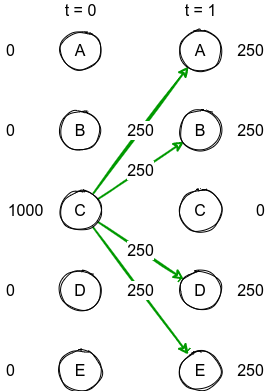

The diagram above was exported from draw.io. Its source (the exported page's mxGraphModel, read from the mxfile embedded in the PNG):
<mxGraphModel dx="868" dy="561" grid="1" gridSize="10" guides="1" tooltips="1" connect="1" arrows="1" fold="1" page="1" pageScale="1" pageWidth="850" pageHeight="1100" math="0" shadow="0">
  <root>
    <mxCell id="0" />
    <mxCell id="1" parent="0" />
    <mxCell id="0hbjHhOTYjEPh5PzjISe-1" value="250" style="edgeStyle=none;rounded=0;sketch=1;orthogonalLoop=1;jettySize=auto;html=1;fontSize=16;strokeColor=#009900;strokeWidth=2;" edge="1" parent="1" source="0hbjHhOTYjEPh5PzjISe-8" target="0hbjHhOTYjEPh5PzjISe-11">
      <mxGeometry relative="1" as="geometry" />
    </mxCell>
    <mxCell id="0hbjHhOTYjEPh5PzjISe-2" value="250" style="edgeStyle=none;rounded=0;sketch=1;orthogonalLoop=1;jettySize=auto;html=1;fontSize=16;strokeColor=#009900;strokeWidth=2;" edge="1" parent="1" source="0hbjHhOTYjEPh5PzjISe-8" target="0hbjHhOTYjEPh5PzjISe-12">
      <mxGeometry relative="1" as="geometry" />
    </mxCell>
    <mxCell id="0hbjHhOTYjEPh5PzjISe-4" value="250" style="edgeStyle=none;rounded=0;sketch=1;orthogonalLoop=1;jettySize=auto;html=1;fontSize=16;strokeColor=#009900;strokeWidth=2;" edge="1" parent="1" source="0hbjHhOTYjEPh5PzjISe-8" target="0hbjHhOTYjEPh5PzjISe-14">
      <mxGeometry relative="1" as="geometry" />
    </mxCell>
    <mxCell id="0hbjHhOTYjEPh5PzjISe-5" value="250" style="edgeStyle=none;rounded=0;sketch=1;orthogonalLoop=1;jettySize=auto;html=1;fontSize=16;strokeColor=#009900;strokeWidth=2;" edge="1" parent="1" source="0hbjHhOTYjEPh5PzjISe-8" target="0hbjHhOTYjEPh5PzjISe-15">
      <mxGeometry relative="1" as="geometry" />
    </mxCell>
    <mxCell id="0hbjHhOTYjEPh5PzjISe-6" value="A" style="ellipse;whiteSpace=wrap;html=1;aspect=fixed;sketch=1;fontSize=16;" vertex="1" parent="1">
      <mxGeometry x="160" y="120" width="40" height="40" as="geometry" />
    </mxCell>
    <mxCell id="0hbjHhOTYjEPh5PzjISe-7" value="B" style="ellipse;whiteSpace=wrap;html=1;aspect=fixed;sketch=1;fontSize=16;" vertex="1" parent="1">
      <mxGeometry x="160" y="200" width="40" height="40" as="geometry" />
    </mxCell>
    <mxCell id="0hbjHhOTYjEPh5PzjISe-8" value="C" style="ellipse;whiteSpace=wrap;html=1;aspect=fixed;sketch=1;fontSize=16;" vertex="1" parent="1">
      <mxGeometry x="160" y="280" width="40" height="40" as="geometry" />
    </mxCell>
    <mxCell id="0hbjHhOTYjEPh5PzjISe-9" value="D" style="ellipse;whiteSpace=wrap;html=1;aspect=fixed;sketch=1;fontSize=16;" vertex="1" parent="1">
      <mxGeometry x="160" y="360" width="40" height="40" as="geometry" />
    </mxCell>
    <mxCell id="0hbjHhOTYjEPh5PzjISe-10" value="E" style="ellipse;whiteSpace=wrap;html=1;aspect=fixed;sketch=1;fontSize=16;" vertex="1" parent="1">
      <mxGeometry x="160" y="440" width="40" height="40" as="geometry" />
    </mxCell>
    <mxCell id="0hbjHhOTYjEPh5PzjISe-11" value="A" style="ellipse;whiteSpace=wrap;html=1;aspect=fixed;sketch=1;fontSize=16;" vertex="1" parent="1">
      <mxGeometry x="280" y="120" width="40" height="40" as="geometry" />
    </mxCell>
    <mxCell id="0hbjHhOTYjEPh5PzjISe-12" value="B" style="ellipse;whiteSpace=wrap;html=1;aspect=fixed;sketch=1;fontSize=16;" vertex="1" parent="1">
      <mxGeometry x="280" y="200" width="40" height="40" as="geometry" />
    </mxCell>
    <mxCell id="0hbjHhOTYjEPh5PzjISe-13" value="C" style="ellipse;whiteSpace=wrap;html=1;aspect=fixed;sketch=1;fontSize=16;" vertex="1" parent="1">
      <mxGeometry x="280" y="280" width="40" height="40" as="geometry" />
    </mxCell>
    <mxCell id="0hbjHhOTYjEPh5PzjISe-14" value="D" style="ellipse;whiteSpace=wrap;html=1;aspect=fixed;sketch=1;fontSize=16;" vertex="1" parent="1">
      <mxGeometry x="280" y="360" width="40" height="40" as="geometry" />
    </mxCell>
    <mxCell id="0hbjHhOTYjEPh5PzjISe-15" value="E" style="ellipse;whiteSpace=wrap;html=1;aspect=fixed;sketch=1;fontSize=16;" vertex="1" parent="1">
      <mxGeometry x="280" y="440" width="40" height="40" as="geometry" />
    </mxCell>
    <mxCell id="0hbjHhOTYjEPh5PzjISe-16" value="t = 0" style="text;html=1;align=center;verticalAlign=middle;resizable=0;points=[];autosize=1;strokeColor=none;fillColor=none;fontSize=16;" vertex="1" parent="1">
      <mxGeometry x="155" y="90" width="50" height="20" as="geometry" />
    </mxCell>
    <mxCell id="0hbjHhOTYjEPh5PzjISe-17" value="t = 1" style="text;html=1;align=center;verticalAlign=middle;resizable=0;points=[];autosize=1;strokeColor=none;fillColor=none;fontSize=16;" vertex="1" parent="1">
      <mxGeometry x="275" y="90" width="50" height="20" as="geometry" />
    </mxCell>
    <mxCell id="0hbjHhOTYjEPh5PzjISe-18" value="1000" style="text;html=1;align=center;verticalAlign=middle;resizable=0;points=[];autosize=1;strokeColor=none;fillColor=none;fontSize=16;" vertex="1" parent="1">
      <mxGeometry x="100" y="290" width="50" height="20" as="geometry" />
    </mxCell>
    <mxCell id="0hbjHhOTYjEPh5PzjISe-19" value="0" style="text;html=1;align=center;verticalAlign=middle;resizable=0;points=[];autosize=1;strokeColor=none;fillColor=none;fontSize=16;" vertex="1" parent="1">
      <mxGeometry x="100" y="210" width="20" height="20" as="geometry" />
    </mxCell>
    <mxCell id="0hbjHhOTYjEPh5PzjISe-20" value="0" style="text;html=1;align=center;verticalAlign=middle;resizable=0;points=[];autosize=1;strokeColor=none;fillColor=none;fontSize=16;" vertex="1" parent="1">
      <mxGeometry x="100" y="130" width="20" height="20" as="geometry" />
    </mxCell>
    <mxCell id="0hbjHhOTYjEPh5PzjISe-21" value="0" style="text;html=1;align=center;verticalAlign=middle;resizable=0;points=[];autosize=1;strokeColor=none;fillColor=none;fontSize=16;" vertex="1" parent="1">
      <mxGeometry x="100" y="370" width="20" height="20" as="geometry" />
    </mxCell>
    <mxCell id="0hbjHhOTYjEPh5PzjISe-22" value="0" style="text;html=1;align=center;verticalAlign=middle;resizable=0;points=[];autosize=1;strokeColor=none;fillColor=none;fontSize=16;" vertex="1" parent="1">
      <mxGeometry x="100" y="450" width="20" height="20" as="geometry" />
    </mxCell>
    <mxCell id="0hbjHhOTYjEPh5PzjISe-23" value="0" style="text;html=1;align=center;verticalAlign=middle;resizable=0;points=[];autosize=1;strokeColor=none;fillColor=none;fontSize=16;" vertex="1" parent="1">
      <mxGeometry x="350" y="290" width="20" height="20" as="geometry" />
    </mxCell>
    <mxCell id="0hbjHhOTYjEPh5PzjISe-24" value="250" style="text;html=1;align=center;verticalAlign=middle;resizable=0;points=[];autosize=1;strokeColor=none;fillColor=none;fontSize=16;" vertex="1" parent="1">
      <mxGeometry x="330" y="210" width="40" height="20" as="geometry" />
    </mxCell>
    <mxCell id="0hbjHhOTYjEPh5PzjISe-25" value="250" style="text;html=1;align=center;verticalAlign=middle;resizable=0;points=[];autosize=1;strokeColor=none;fillColor=none;fontSize=16;" vertex="1" parent="1">
      <mxGeometry x="330" y="130" width="40" height="20" as="geometry" />
    </mxCell>
    <mxCell id="0hbjHhOTYjEPh5PzjISe-26" value="250" style="text;html=1;align=center;verticalAlign=middle;resizable=0;points=[];autosize=1;strokeColor=none;fillColor=none;fontSize=16;" vertex="1" parent="1">
      <mxGeometry x="330" y="370" width="40" height="20" as="geometry" />
    </mxCell>
    <mxCell id="0hbjHhOTYjEPh5PzjISe-27" value="250" style="text;html=1;align=center;verticalAlign=middle;resizable=0;points=[];autosize=1;strokeColor=none;fillColor=none;fontSize=16;" vertex="1" parent="1">
      <mxGeometry x="330" y="450" width="40" height="20" as="geometry" />
    </mxCell>
  </root>
</mxGraphModel>